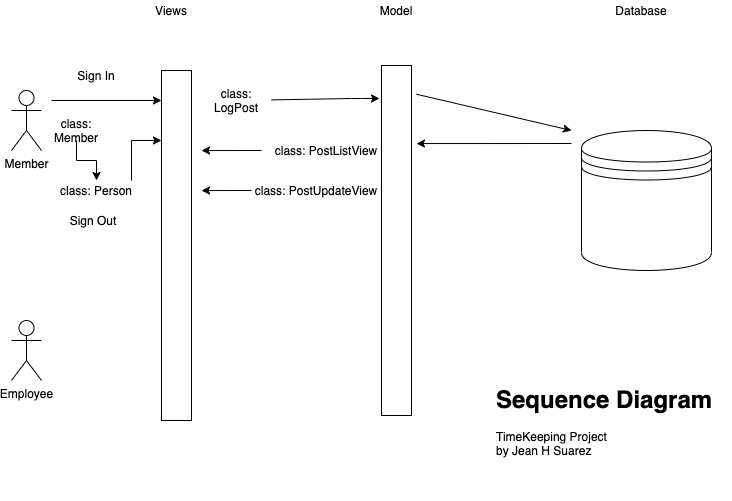

The diagram above was exported from draw.io. Its source (the exported page's mxGraphModel, read from the mxfile embedded in the PNG):
<mxGraphModel dx="946" dy="565" grid="1" gridSize="10" guides="1" tooltips="1" connect="1" arrows="1" fold="1" page="1" pageScale="1" pageWidth="850" pageHeight="1100" math="0" shadow="0">
  <root>
    <mxCell id="0" />
    <mxCell id="1" parent="0" />
    <mxCell id="umnYynxnMJo03-_sNNWb-1" value="" style="shape=datastore;whiteSpace=wrap;html=1;" vertex="1" parent="1">
      <mxGeometry x="650" y="160" width="130" height="140" as="geometry" />
    </mxCell>
    <mxCell id="umnYynxnMJo03-_sNNWb-2" value="Member" style="shape=umlActor;verticalLabelPosition=bottom;labelBackgroundColor=#ffffff;verticalAlign=top;html=1;outlineConnect=0;" vertex="1" parent="1">
      <mxGeometry x="80" y="120" width="30" height="60" as="geometry" />
    </mxCell>
    <mxCell id="umnYynxnMJo03-_sNNWb-3" value="" style="rounded=0;whiteSpace=wrap;html=1;" vertex="1" parent="1">
      <mxGeometry x="230" y="100" width="30" height="350" as="geometry" />
    </mxCell>
    <mxCell id="umnYynxnMJo03-_sNNWb-4" value="Employee" style="shape=umlActor;verticalLabelPosition=bottom;labelBackgroundColor=#ffffff;verticalAlign=top;html=1;outlineConnect=0;" vertex="1" parent="1">
      <mxGeometry x="80" y="350" width="30" height="60" as="geometry" />
    </mxCell>
    <mxCell id="umnYynxnMJo03-_sNNWb-5" value="" style="rounded=0;whiteSpace=wrap;html=1;" vertex="1" parent="1">
      <mxGeometry x="450" y="95" width="30" height="350" as="geometry" />
    </mxCell>
    <mxCell id="umnYynxnMJo03-_sNNWb-6" value="Views" style="text;html=1;strokeColor=none;fillColor=none;align=center;verticalAlign=middle;whiteSpace=wrap;rounded=0;" vertex="1" parent="1">
      <mxGeometry x="220" y="30" width="40" height="20" as="geometry" />
    </mxCell>
    <mxCell id="umnYynxnMJo03-_sNNWb-7" value="Model" style="text;html=1;strokeColor=none;fillColor=none;align=center;verticalAlign=middle;whiteSpace=wrap;rounded=0;" vertex="1" parent="1">
      <mxGeometry x="445" y="30" width="40" height="20" as="geometry" />
    </mxCell>
    <mxCell id="umnYynxnMJo03-_sNNWb-8" value="" style="endArrow=classic;html=1;" edge="1" parent="1">
      <mxGeometry width="50" height="50" relative="1" as="geometry">
        <mxPoint x="120" y="130" as="sourcePoint" />
        <mxPoint x="230" y="130" as="targetPoint" />
      </mxGeometry>
    </mxCell>
    <mxCell id="umnYynxnMJo03-_sNNWb-9" value="Sign In" style="text;html=1;strokeColor=none;fillColor=none;align=center;verticalAlign=middle;whiteSpace=wrap;rounded=0;" vertex="1" parent="1">
      <mxGeometry x="140" y="95" width="50" height="20" as="geometry" />
    </mxCell>
    <mxCell id="umnYynxnMJo03-_sNNWb-10" value="class: LogPost" style="text;html=1;strokeColor=none;fillColor=none;align=center;verticalAlign=middle;whiteSpace=wrap;rounded=0;" vertex="1" parent="1">
      <mxGeometry x="270" y="120" width="70" height="20" as="geometry" />
    </mxCell>
    <mxCell id="umnYynxnMJo03-_sNNWb-13" value="" style="edgeStyle=orthogonalEdgeStyle;rounded=0;orthogonalLoop=1;jettySize=auto;html=1;" edge="1" parent="1" source="umnYynxnMJo03-_sNNWb-11" target="umnYynxnMJo03-_sNNWb-12">
      <mxGeometry relative="1" as="geometry" />
    </mxCell>
    <mxCell id="umnYynxnMJo03-_sNNWb-11" value="class: Member" style="text;html=1;strokeColor=none;fillColor=none;align=center;verticalAlign=middle;whiteSpace=wrap;rounded=0;" vertex="1" parent="1">
      <mxGeometry x="110" y="150" width="70" height="20" as="geometry" />
    </mxCell>
    <mxCell id="umnYynxnMJo03-_sNNWb-15" value="" style="edgeStyle=orthogonalEdgeStyle;rounded=0;orthogonalLoop=1;jettySize=auto;html=1;" edge="1" parent="1" source="umnYynxnMJo03-_sNNWb-12">
      <mxGeometry relative="1" as="geometry">
        <mxPoint x="230" y="170" as="targetPoint" />
        <Array as="points">
          <mxPoint x="200" y="170" />
        </Array>
      </mxGeometry>
    </mxCell>
    <mxCell id="umnYynxnMJo03-_sNNWb-12" value="class: Person" style="text;html=1;strokeColor=none;fillColor=none;align=center;verticalAlign=middle;whiteSpace=wrap;rounded=0;" vertex="1" parent="1">
      <mxGeometry x="120" y="210" width="90" height="20" as="geometry" />
    </mxCell>
    <mxCell id="umnYynxnMJo03-_sNNWb-19" value="" style="endArrow=classic;html=1;" edge="1" parent="1" source="umnYynxnMJo03-_sNNWb-10">
      <mxGeometry width="50" height="50" relative="1" as="geometry">
        <mxPoint x="400" y="320" as="sourcePoint" />
        <mxPoint x="448" y="128" as="targetPoint" />
        <Array as="points">
          <mxPoint x="420" y="128" />
        </Array>
      </mxGeometry>
    </mxCell>
    <mxCell id="umnYynxnMJo03-_sNNWb-20" value="" style="endArrow=classic;html=1;" edge="1" parent="1">
      <mxGeometry width="50" height="50" relative="1" as="geometry">
        <mxPoint x="485" y="123.74230769230773" as="sourcePoint" />
        <mxPoint x="640" y="160" as="targetPoint" />
        <Array as="points" />
      </mxGeometry>
    </mxCell>
    <mxCell id="umnYynxnMJo03-_sNNWb-21" value="" style="endArrow=classic;html=1;entryX=1.167;entryY=0.223;entryDx=0;entryDy=0;entryPerimeter=0;" edge="1" parent="1" target="umnYynxnMJo03-_sNNWb-5">
      <mxGeometry width="50" height="50" relative="1" as="geometry">
        <mxPoint x="640" y="173" as="sourcePoint" />
        <mxPoint x="650" y="170" as="targetPoint" />
        <Array as="points" />
      </mxGeometry>
    </mxCell>
    <mxCell id="umnYynxnMJo03-_sNNWb-22" value="" style="endArrow=classic;html=1;entryX=1.167;entryY=0.223;entryDx=0;entryDy=0;entryPerimeter=0;" edge="1" parent="1">
      <mxGeometry width="50" height="50" relative="1" as="geometry">
        <mxPoint x="330" y="180" as="sourcePoint" />
        <mxPoint x="270" y="180.04999999999995" as="targetPoint" />
        <Array as="points" />
      </mxGeometry>
    </mxCell>
    <mxCell id="umnYynxnMJo03-_sNNWb-23" value="class: PostListView" style="text;html=1;strokeColor=none;fillColor=none;align=center;verticalAlign=middle;whiteSpace=wrap;rounded=0;" vertex="1" parent="1">
      <mxGeometry x="340" y="170" width="110" height="20" as="geometry" />
    </mxCell>
    <mxCell id="umnYynxnMJo03-_sNNWb-25" value="Sign Out" style="text;html=1;strokeColor=none;fillColor=none;align=center;verticalAlign=middle;whiteSpace=wrap;rounded=0;" vertex="1" parent="1">
      <mxGeometry x="137" y="240" width="50" height="20" as="geometry" />
    </mxCell>
    <mxCell id="umnYynxnMJo03-_sNNWb-31" value="" style="endArrow=classic;html=1;entryX=1.167;entryY=0.223;entryDx=0;entryDy=0;entryPerimeter=0;exitX=0;exitY=0.5;exitDx=0;exitDy=0;" edge="1" parent="1" source="umnYynxnMJo03-_sNNWb-32">
      <mxGeometry width="50" height="50" relative="1" as="geometry">
        <mxPoint x="300" y="220" as="sourcePoint" />
        <mxPoint x="270" y="220.04999999999995" as="targetPoint" />
        <Array as="points" />
      </mxGeometry>
    </mxCell>
    <mxCell id="umnYynxnMJo03-_sNNWb-32" value="class: PostUpdateView" style="text;html=1;strokeColor=none;fillColor=none;align=center;verticalAlign=middle;whiteSpace=wrap;rounded=0;" vertex="1" parent="1">
      <mxGeometry x="320" y="210" width="130" height="20" as="geometry" />
    </mxCell>
    <mxCell id="umnYynxnMJo03-_sNNWb-34" value="Database" style="text;html=1;strokeColor=none;fillColor=none;align=center;verticalAlign=middle;whiteSpace=wrap;rounded=0;" vertex="1" parent="1">
      <mxGeometry x="690" y="30" width="40" height="20" as="geometry" />
    </mxCell>
    <mxCell id="umnYynxnMJo03-_sNNWb-36" value="&lt;h1&gt;Sequence Diagram&lt;/h1&gt;&lt;div&gt;TimeKeeping Project&lt;/div&gt;&lt;div&gt;by Jean H Suarez&lt;/div&gt;" style="text;html=1;strokeColor=none;fillColor=none;spacing=5;spacingTop=-20;whiteSpace=wrap;overflow=hidden;rounded=0;" vertex="1" parent="1">
      <mxGeometry x="560" y="410" width="240" height="120" as="geometry" />
    </mxCell>
  </root>
</mxGraphModel>